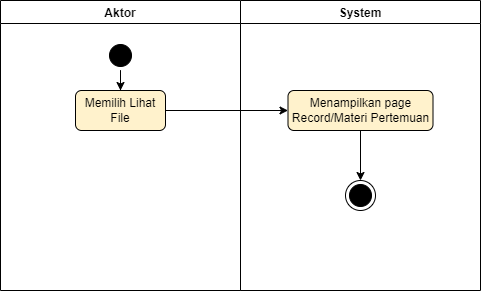

The diagram above was exported from draw.io. Its source (the exported page's mxGraphModel, read from the mxfile embedded in the PNG):
<mxGraphModel dx="1038" dy="571" grid="1" gridSize="10" guides="1" tooltips="1" connect="1" arrows="1" fold="1" page="1" pageScale="1" pageWidth="850" pageHeight="1100" math="0" shadow="0">
  <root>
    <mxCell id="0" />
    <mxCell id="1" parent="0" />
    <mxCell id="FaENeHG6z9AOoV_4TrQf-1" value="Aktor" style="swimlane;" vertex="1" parent="1">
      <mxGeometry x="200" y="190" width="240" height="290" as="geometry" />
    </mxCell>
    <mxCell id="FaENeHG6z9AOoV_4TrQf-6" value="" style="edgeStyle=orthogonalEdgeStyle;rounded=0;orthogonalLoop=1;jettySize=auto;html=1;" edge="1" parent="FaENeHG6z9AOoV_4TrQf-1" source="FaENeHG6z9AOoV_4TrQf-3" target="FaENeHG6z9AOoV_4TrQf-5">
      <mxGeometry relative="1" as="geometry" />
    </mxCell>
    <mxCell id="FaENeHG6z9AOoV_4TrQf-3" value="" style="ellipse;html=1;shape=startState;fillColor=#000000;strokeColor=default;" vertex="1" parent="FaENeHG6z9AOoV_4TrQf-1">
      <mxGeometry x="105" y="40" width="30" height="30" as="geometry" />
    </mxCell>
    <mxCell id="FaENeHG6z9AOoV_4TrQf-5" value="Memilih Lihat File" style="rounded=1;whiteSpace=wrap;html=1;strokeColor=default;fillColor=#fff2cc;" vertex="1" parent="FaENeHG6z9AOoV_4TrQf-1">
      <mxGeometry x="75" y="90" width="90" height="40" as="geometry" />
    </mxCell>
    <mxCell id="FaENeHG6z9AOoV_4TrQf-2" value="System" style="swimlane;startSize=23;" vertex="1" parent="1">
      <mxGeometry x="440" y="190" width="240" height="290" as="geometry" />
    </mxCell>
    <mxCell id="FaENeHG6z9AOoV_4TrQf-10" value="" style="edgeStyle=orthogonalEdgeStyle;rounded=0;orthogonalLoop=1;jettySize=auto;html=1;" edge="1" parent="FaENeHG6z9AOoV_4TrQf-2" source="FaENeHG6z9AOoV_4TrQf-7" target="FaENeHG6z9AOoV_4TrQf-9">
      <mxGeometry relative="1" as="geometry" />
    </mxCell>
    <mxCell id="FaENeHG6z9AOoV_4TrQf-7" value="Menampilkan page Record/Materi Pertemuan" style="rounded=1;whiteSpace=wrap;html=1;strokeColor=default;fillColor=#fff2cc;" vertex="1" parent="FaENeHG6z9AOoV_4TrQf-2">
      <mxGeometry x="47.5" y="90" width="145" height="40" as="geometry" />
    </mxCell>
    <mxCell id="FaENeHG6z9AOoV_4TrQf-9" value="" style="ellipse;html=1;shape=endState;fillColor=#000000;strokeColor=default;" vertex="1" parent="FaENeHG6z9AOoV_4TrQf-2">
      <mxGeometry x="105" y="180" width="30" height="30" as="geometry" />
    </mxCell>
    <mxCell id="FaENeHG6z9AOoV_4TrQf-8" style="edgeStyle=orthogonalEdgeStyle;rounded=0;orthogonalLoop=1;jettySize=auto;html=1;entryX=0;entryY=0.5;entryDx=0;entryDy=0;" edge="1" parent="1" source="FaENeHG6z9AOoV_4TrQf-5" target="FaENeHG6z9AOoV_4TrQf-7">
      <mxGeometry relative="1" as="geometry" />
    </mxCell>
  </root>
</mxGraphModel>